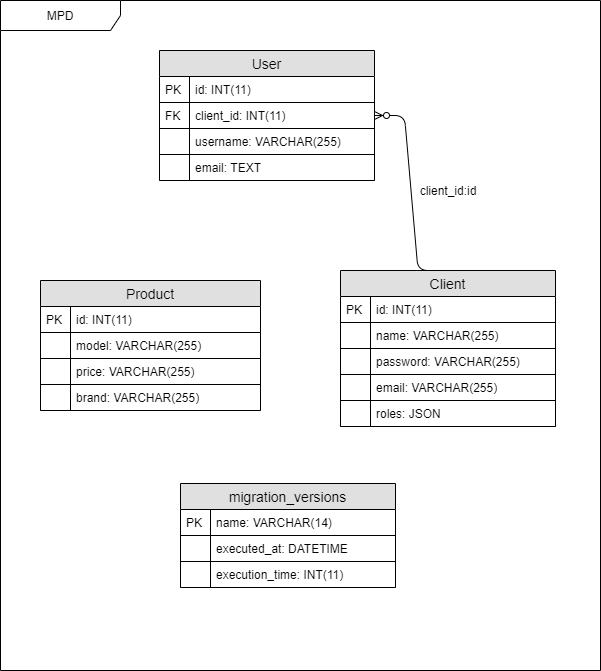

The diagram above was exported from draw.io. Its source (the exported page's mxGraphModel, read from the mxfile embedded in the PNG):
<mxGraphModel dx="1422" dy="736" grid="1" gridSize="10" guides="1" tooltips="1" connect="1" arrows="1" fold="1" page="1" pageScale="1" pageWidth="827" pageHeight="1169" math="0" shadow="0">
  <root>
    <mxCell id="0" />
    <mxCell id="1" parent="0" />
    <mxCell id="YLmhjRbT8Me1F4vEB4a6-1" value="MPD" style="shape=umlFrame;whiteSpace=wrap;html=1;width=120;height=30;" parent="1" vertex="1">
      <mxGeometry x="40" y="50" width="600" height="670" as="geometry" />
    </mxCell>
    <mxCell id="YLmhjRbT8Me1F4vEB4a6-9" value="User" style="swimlane;fontStyle=0;childLayout=stackLayout;horizontal=1;startSize=26;fillColor=#e0e0e0;horizontalStack=0;resizeParent=1;resizeParentMax=0;resizeLast=0;collapsible=1;marginBottom=0;swimlaneFillColor=#ffffff;align=center;fontSize=14;" parent="1" vertex="1">
      <mxGeometry x="199" y="100" width="215" height="130" as="geometry" />
    </mxCell>
    <mxCell id="YLmhjRbT8Me1F4vEB4a6-10" value="id: INT(11)" style="shape=partialRectangle;top=0;left=0;right=0;bottom=1;align=left;verticalAlign=top;fillColor=none;spacingLeft=34;spacingRight=4;overflow=hidden;rotatable=0;points=[[0,0.5],[1,0.5]];portConstraint=eastwest;dropTarget=0;fontSize=12;" parent="YLmhjRbT8Me1F4vEB4a6-9" vertex="1">
      <mxGeometry y="26" width="215" height="26" as="geometry" />
    </mxCell>
    <mxCell id="YLmhjRbT8Me1F4vEB4a6-11" value="PK" style="shape=partialRectangle;top=0;left=0;bottom=0;fillColor=none;align=left;verticalAlign=top;spacingLeft=4;spacingRight=4;overflow=hidden;rotatable=0;points=[];portConstraint=eastwest;part=1;fontSize=12;" parent="YLmhjRbT8Me1F4vEB4a6-10" vertex="1" connectable="0">
      <mxGeometry width="30" height="26" as="geometry" />
    </mxCell>
    <mxCell id="YLmhjRbT8Me1F4vEB4a6-37" value="client_id: INT(11)" style="shape=partialRectangle;top=0;left=0;right=0;bottom=1;align=left;verticalAlign=top;fillColor=none;spacingLeft=34;spacingRight=4;overflow=hidden;rotatable=0;points=[[0,0.5],[1,0.5]];portConstraint=eastwest;dropTarget=0;fontSize=12;" parent="YLmhjRbT8Me1F4vEB4a6-9" vertex="1">
      <mxGeometry y="52" width="215" height="26" as="geometry" />
    </mxCell>
    <mxCell id="YLmhjRbT8Me1F4vEB4a6-38" value="FK" style="shape=partialRectangle;top=0;left=0;bottom=0;fillColor=none;align=left;verticalAlign=top;spacingLeft=4;spacingRight=4;overflow=hidden;rotatable=0;points=[];portConstraint=eastwest;part=1;fontSize=12;" parent="YLmhjRbT8Me1F4vEB4a6-37" vertex="1" connectable="0">
      <mxGeometry width="30" height="26" as="geometry" />
    </mxCell>
    <mxCell id="YLmhjRbT8Me1F4vEB4a6-12" value="username: VARCHAR(255)" style="shape=partialRectangle;top=0;left=0;right=0;bottom=1;align=left;verticalAlign=top;fillColor=none;spacingLeft=34;spacingRight=4;overflow=hidden;rotatable=0;points=[[0,0.5],[1,0.5]];portConstraint=eastwest;dropTarget=0;fontSize=12;" parent="YLmhjRbT8Me1F4vEB4a6-9" vertex="1">
      <mxGeometry y="78" width="215" height="26" as="geometry" />
    </mxCell>
    <mxCell id="YLmhjRbT8Me1F4vEB4a6-13" value="" style="shape=partialRectangle;top=0;left=0;bottom=0;fillColor=none;align=left;verticalAlign=top;spacingLeft=4;spacingRight=4;overflow=hidden;rotatable=0;points=[];portConstraint=eastwest;part=1;fontSize=12;" parent="YLmhjRbT8Me1F4vEB4a6-12" vertex="1" connectable="0">
      <mxGeometry width="30" height="26" as="geometry" />
    </mxCell>
    <mxCell id="YLmhjRbT8Me1F4vEB4a6-14" value="email: TEXT" style="shape=partialRectangle;top=0;left=0;right=0;bottom=1;align=left;verticalAlign=top;fillColor=none;spacingLeft=34;spacingRight=4;overflow=hidden;rotatable=0;points=[[0,0.5],[1,0.5]];portConstraint=eastwest;dropTarget=0;fontSize=12;" parent="YLmhjRbT8Me1F4vEB4a6-9" vertex="1">
      <mxGeometry y="104" width="215" height="26" as="geometry" />
    </mxCell>
    <mxCell id="YLmhjRbT8Me1F4vEB4a6-15" value="" style="shape=partialRectangle;top=0;left=0;bottom=0;fillColor=none;align=left;verticalAlign=top;spacingLeft=4;spacingRight=4;overflow=hidden;rotatable=0;points=[];portConstraint=eastwest;part=1;fontSize=12;" parent="YLmhjRbT8Me1F4vEB4a6-14" vertex="1" connectable="0">
      <mxGeometry width="30" height="26" as="geometry" />
    </mxCell>
    <mxCell id="YLmhjRbT8Me1F4vEB4a6-34" value="Client" style="swimlane;fontStyle=0;childLayout=stackLayout;horizontal=1;startSize=26;fillColor=#e0e0e0;horizontalStack=0;resizeParent=1;resizeParentMax=0;resizeLast=0;collapsible=1;marginBottom=0;swimlaneFillColor=#ffffff;align=center;fontSize=14;" parent="1" vertex="1">
      <mxGeometry x="380" y="320" width="215" height="156" as="geometry" />
    </mxCell>
    <mxCell id="YLmhjRbT8Me1F4vEB4a6-35" value="id: INT(11)" style="shape=partialRectangle;top=0;left=0;right=0;bottom=1;align=left;verticalAlign=top;fillColor=none;spacingLeft=34;spacingRight=4;overflow=hidden;rotatable=0;points=[[0,0.5],[1,0.5]];portConstraint=eastwest;dropTarget=0;fontSize=12;" parent="YLmhjRbT8Me1F4vEB4a6-34" vertex="1">
      <mxGeometry y="26" width="215" height="26" as="geometry" />
    </mxCell>
    <mxCell id="YLmhjRbT8Me1F4vEB4a6-36" value="PK" style="shape=partialRectangle;top=0;left=0;bottom=0;fillColor=none;align=left;verticalAlign=top;spacingLeft=4;spacingRight=4;overflow=hidden;rotatable=0;points=[];portConstraint=eastwest;part=1;fontSize=12;" parent="YLmhjRbT8Me1F4vEB4a6-35" vertex="1" connectable="0">
      <mxGeometry width="30" height="26" as="geometry" />
    </mxCell>
    <mxCell id="YLmhjRbT8Me1F4vEB4a6-41" value="name: VARCHAR(255)" style="shape=partialRectangle;top=0;left=0;right=0;bottom=1;align=left;verticalAlign=top;fillColor=none;spacingLeft=34;spacingRight=4;overflow=hidden;rotatable=0;points=[[0,0.5],[1,0.5]];portConstraint=eastwest;dropTarget=0;fontSize=12;" parent="YLmhjRbT8Me1F4vEB4a6-34" vertex="1">
      <mxGeometry y="52" width="215" height="26" as="geometry" />
    </mxCell>
    <mxCell id="YLmhjRbT8Me1F4vEB4a6-42" value="" style="shape=partialRectangle;top=0;left=0;bottom=0;fillColor=none;align=left;verticalAlign=top;spacingLeft=4;spacingRight=4;overflow=hidden;rotatable=0;points=[];portConstraint=eastwest;part=1;fontSize=12;" parent="YLmhjRbT8Me1F4vEB4a6-41" vertex="1" connectable="0">
      <mxGeometry width="30" height="26" as="geometry" />
    </mxCell>
    <mxCell id="oz6rqMA5Ktyi1kSAATVC-5" value="password: VARCHAR(255)" style="shape=partialRectangle;top=0;left=0;right=0;bottom=1;align=left;verticalAlign=top;fillColor=none;spacingLeft=34;spacingRight=4;overflow=hidden;rotatable=0;points=[[0,0.5],[1,0.5]];portConstraint=eastwest;dropTarget=0;fontSize=12;" parent="YLmhjRbT8Me1F4vEB4a6-34" vertex="1">
      <mxGeometry y="78" width="215" height="26" as="geometry" />
    </mxCell>
    <mxCell id="oz6rqMA5Ktyi1kSAATVC-6" value="" style="shape=partialRectangle;top=0;left=0;bottom=0;fillColor=none;align=left;verticalAlign=top;spacingLeft=4;spacingRight=4;overflow=hidden;rotatable=0;points=[];portConstraint=eastwest;part=1;fontSize=12;" parent="oz6rqMA5Ktyi1kSAATVC-5" vertex="1" connectable="0">
      <mxGeometry width="30" height="26" as="geometry" />
    </mxCell>
    <mxCell id="oz6rqMA5Ktyi1kSAATVC-7" value="email: VARCHAR(255)" style="shape=partialRectangle;top=0;left=0;right=0;bottom=1;align=left;verticalAlign=top;fillColor=none;spacingLeft=34;spacingRight=4;overflow=hidden;rotatable=0;points=[[0,0.5],[1,0.5]];portConstraint=eastwest;dropTarget=0;fontSize=12;" parent="YLmhjRbT8Me1F4vEB4a6-34" vertex="1">
      <mxGeometry y="104" width="215" height="26" as="geometry" />
    </mxCell>
    <mxCell id="oz6rqMA5Ktyi1kSAATVC-8" value="" style="shape=partialRectangle;top=0;left=0;bottom=0;fillColor=none;align=left;verticalAlign=top;spacingLeft=4;spacingRight=4;overflow=hidden;rotatable=0;points=[];portConstraint=eastwest;part=1;fontSize=12;" parent="oz6rqMA5Ktyi1kSAATVC-7" vertex="1" connectable="0">
      <mxGeometry width="30" height="26" as="geometry" />
    </mxCell>
    <mxCell id="oz6rqMA5Ktyi1kSAATVC-9" value="roles: JSON" style="shape=partialRectangle;top=0;left=0;right=0;bottom=1;align=left;verticalAlign=top;fillColor=none;spacingLeft=34;spacingRight=4;overflow=hidden;rotatable=0;points=[[0,0.5],[1,0.5]];portConstraint=eastwest;dropTarget=0;fontSize=12;" parent="YLmhjRbT8Me1F4vEB4a6-34" vertex="1">
      <mxGeometry y="130" width="215" height="26" as="geometry" />
    </mxCell>
    <mxCell id="oz6rqMA5Ktyi1kSAATVC-10" value="" style="shape=partialRectangle;top=0;left=0;bottom=0;fillColor=none;align=left;verticalAlign=top;spacingLeft=4;spacingRight=4;overflow=hidden;rotatable=0;points=[];portConstraint=eastwest;part=1;fontSize=12;" parent="oz6rqMA5Ktyi1kSAATVC-9" vertex="1" connectable="0">
      <mxGeometry width="30" height="26" as="geometry" />
    </mxCell>
    <mxCell id="YLmhjRbT8Me1F4vEB4a6-53" value="Product" style="swimlane;fontStyle=0;childLayout=stackLayout;horizontal=1;startSize=26;fillColor=#e0e0e0;horizontalStack=0;resizeParent=1;resizeParentMax=0;resizeLast=0;collapsible=1;marginBottom=0;swimlaneFillColor=#ffffff;align=center;fontSize=14;" parent="1" vertex="1">
      <mxGeometry x="80" y="330" width="220" height="130" as="geometry" />
    </mxCell>
    <mxCell id="YLmhjRbT8Me1F4vEB4a6-54" value="id: INT(11)" style="shape=partialRectangle;top=0;left=0;right=0;bottom=1;align=left;verticalAlign=top;fillColor=none;spacingLeft=34;spacingRight=4;overflow=hidden;rotatable=0;points=[[0,0.5],[1,0.5]];portConstraint=eastwest;dropTarget=0;fontSize=12;" parent="YLmhjRbT8Me1F4vEB4a6-53" vertex="1">
      <mxGeometry y="26" width="220" height="26" as="geometry" />
    </mxCell>
    <mxCell id="YLmhjRbT8Me1F4vEB4a6-55" value="PK" style="shape=partialRectangle;top=0;left=0;bottom=0;fillColor=none;align=left;verticalAlign=top;spacingLeft=4;spacingRight=4;overflow=hidden;rotatable=0;points=[];portConstraint=eastwest;part=1;fontSize=12;" parent="YLmhjRbT8Me1F4vEB4a6-54" vertex="1" connectable="0">
      <mxGeometry width="30" height="26" as="geometry" />
    </mxCell>
    <mxCell id="YLmhjRbT8Me1F4vEB4a6-56" value="model: VARCHAR(255)" style="shape=partialRectangle;top=0;left=0;right=0;bottom=1;align=left;verticalAlign=top;fillColor=none;spacingLeft=34;spacingRight=4;overflow=hidden;rotatable=0;points=[[0,0.5],[1,0.5]];portConstraint=eastwest;dropTarget=0;fontSize=12;" parent="YLmhjRbT8Me1F4vEB4a6-53" vertex="1">
      <mxGeometry y="52" width="220" height="26" as="geometry" />
    </mxCell>
    <mxCell id="YLmhjRbT8Me1F4vEB4a6-57" value="" style="shape=partialRectangle;top=0;left=0;bottom=0;fillColor=none;align=left;verticalAlign=top;spacingLeft=4;spacingRight=4;overflow=hidden;rotatable=0;points=[];portConstraint=eastwest;part=1;fontSize=12;" parent="YLmhjRbT8Me1F4vEB4a6-56" vertex="1" connectable="0">
      <mxGeometry width="30" height="26" as="geometry" />
    </mxCell>
    <mxCell id="YLmhjRbT8Me1F4vEB4a6-58" value="price: VARCHAR(255)" style="shape=partialRectangle;top=0;left=0;right=0;bottom=1;align=left;verticalAlign=top;fillColor=none;spacingLeft=34;spacingRight=4;overflow=hidden;rotatable=0;points=[[0,0.5],[1,0.5]];portConstraint=eastwest;dropTarget=0;fontSize=12;" parent="YLmhjRbT8Me1F4vEB4a6-53" vertex="1">
      <mxGeometry y="78" width="220" height="26" as="geometry" />
    </mxCell>
    <mxCell id="YLmhjRbT8Me1F4vEB4a6-59" value="" style="shape=partialRectangle;top=0;left=0;bottom=0;fillColor=none;align=left;verticalAlign=top;spacingLeft=4;spacingRight=4;overflow=hidden;rotatable=0;points=[];portConstraint=eastwest;part=1;fontSize=12;" parent="YLmhjRbT8Me1F4vEB4a6-58" vertex="1" connectable="0">
      <mxGeometry width="30" height="26" as="geometry" />
    </mxCell>
    <mxCell id="YLmhjRbT8Me1F4vEB4a6-60" value="brand: VARCHAR(255)" style="shape=partialRectangle;top=0;left=0;right=0;bottom=1;align=left;verticalAlign=top;fillColor=none;spacingLeft=34;spacingRight=4;overflow=hidden;rotatable=0;points=[[0,0.5],[1,0.5]];portConstraint=eastwest;dropTarget=0;fontSize=12;" parent="YLmhjRbT8Me1F4vEB4a6-53" vertex="1">
      <mxGeometry y="104" width="220" height="26" as="geometry" />
    </mxCell>
    <mxCell id="YLmhjRbT8Me1F4vEB4a6-61" value="" style="shape=partialRectangle;top=0;left=0;bottom=0;fillColor=none;align=left;verticalAlign=top;spacingLeft=4;spacingRight=4;overflow=hidden;rotatable=0;points=[];portConstraint=eastwest;part=1;fontSize=12;" parent="YLmhjRbT8Me1F4vEB4a6-60" vertex="1" connectable="0">
      <mxGeometry width="30" height="26" as="geometry" />
    </mxCell>
    <mxCell id="YLmhjRbT8Me1F4vEB4a6-71" value="migration_versions" style="swimlane;fontStyle=0;childLayout=stackLayout;horizontal=1;startSize=26;fillColor=#e0e0e0;horizontalStack=0;resizeParent=1;resizeParentMax=0;resizeLast=0;collapsible=1;marginBottom=0;swimlaneFillColor=#ffffff;align=center;fontSize=14;" parent="1" vertex="1">
      <mxGeometry x="220" y="533" width="215" height="104" as="geometry" />
    </mxCell>
    <mxCell id="YLmhjRbT8Me1F4vEB4a6-72" value="name: VARCHAR(14)" style="shape=partialRectangle;top=0;left=0;right=0;bottom=1;align=left;verticalAlign=top;fillColor=none;spacingLeft=34;spacingRight=4;overflow=hidden;rotatable=0;points=[[0,0.5],[1,0.5]];portConstraint=eastwest;dropTarget=0;fontSize=12;" parent="YLmhjRbT8Me1F4vEB4a6-71" vertex="1">
      <mxGeometry y="26" width="215" height="26" as="geometry" />
    </mxCell>
    <mxCell id="YLmhjRbT8Me1F4vEB4a6-73" value="PK" style="shape=partialRectangle;top=0;left=0;bottom=0;fillColor=none;align=left;verticalAlign=top;spacingLeft=4;spacingRight=4;overflow=hidden;rotatable=0;points=[];portConstraint=eastwest;part=1;fontSize=12;" parent="YLmhjRbT8Me1F4vEB4a6-72" vertex="1" connectable="0">
      <mxGeometry width="30" height="26" as="geometry" />
    </mxCell>
    <mxCell id="YLmhjRbT8Me1F4vEB4a6-74" value="executed_at: DATETIME" style="shape=partialRectangle;top=0;left=0;right=0;bottom=1;align=left;verticalAlign=top;fillColor=none;spacingLeft=34;spacingRight=4;overflow=hidden;rotatable=0;points=[[0,0.5],[1,0.5]];portConstraint=eastwest;dropTarget=0;fontSize=12;" parent="YLmhjRbT8Me1F4vEB4a6-71" vertex="1">
      <mxGeometry y="52" width="215" height="26" as="geometry" />
    </mxCell>
    <mxCell id="YLmhjRbT8Me1F4vEB4a6-75" value="" style="shape=partialRectangle;top=0;left=0;bottom=0;fillColor=none;align=left;verticalAlign=top;spacingLeft=4;spacingRight=4;overflow=hidden;rotatable=0;points=[];portConstraint=eastwest;part=1;fontSize=12;" parent="YLmhjRbT8Me1F4vEB4a6-74" vertex="1" connectable="0">
      <mxGeometry width="30" height="26" as="geometry" />
    </mxCell>
    <mxCell id="oz6rqMA5Ktyi1kSAATVC-1" value="execution_time: INT(11)" style="shape=partialRectangle;top=0;left=0;right=0;bottom=1;align=left;verticalAlign=top;fillColor=none;spacingLeft=34;spacingRight=4;overflow=hidden;rotatable=0;points=[[0,0.5],[1,0.5]];portConstraint=eastwest;dropTarget=0;fontSize=12;" parent="YLmhjRbT8Me1F4vEB4a6-71" vertex="1">
      <mxGeometry y="78" width="215" height="26" as="geometry" />
    </mxCell>
    <mxCell id="oz6rqMA5Ktyi1kSAATVC-2" value="" style="shape=partialRectangle;top=0;left=0;bottom=0;fillColor=none;align=left;verticalAlign=top;spacingLeft=4;spacingRight=4;overflow=hidden;rotatable=0;points=[];portConstraint=eastwest;part=1;fontSize=12;" parent="oz6rqMA5Ktyi1kSAATVC-1" vertex="1" connectable="0">
      <mxGeometry width="30" height="26" as="geometry" />
    </mxCell>
    <mxCell id="oz6rqMA5Ktyi1kSAATVC-12" value="" style="edgeStyle=entityRelationEdgeStyle;fontSize=12;html=1;endArrow=ERzeroToMany;endFill=1;exitX=0.5;exitY=0;exitDx=0;exitDy=0;" parent="1" source="YLmhjRbT8Me1F4vEB4a6-34" target="YLmhjRbT8Me1F4vEB4a6-9" edge="1">
      <mxGeometry width="100" height="100" relative="1" as="geometry">
        <mxPoint x="370" y="450" as="sourcePoint" />
        <mxPoint x="470" y="350" as="targetPoint" />
      </mxGeometry>
    </mxCell>
    <mxCell id="oz6rqMA5Ktyi1kSAATVC-13" value="client_id:id" style="text;html=1;strokeColor=none;fillColor=none;align=center;verticalAlign=middle;whiteSpace=wrap;rounded=0;" parent="1" vertex="1">
      <mxGeometry x="467.5" y="230" width="40" height="20" as="geometry" />
    </mxCell>
  </root>
</mxGraphModel>